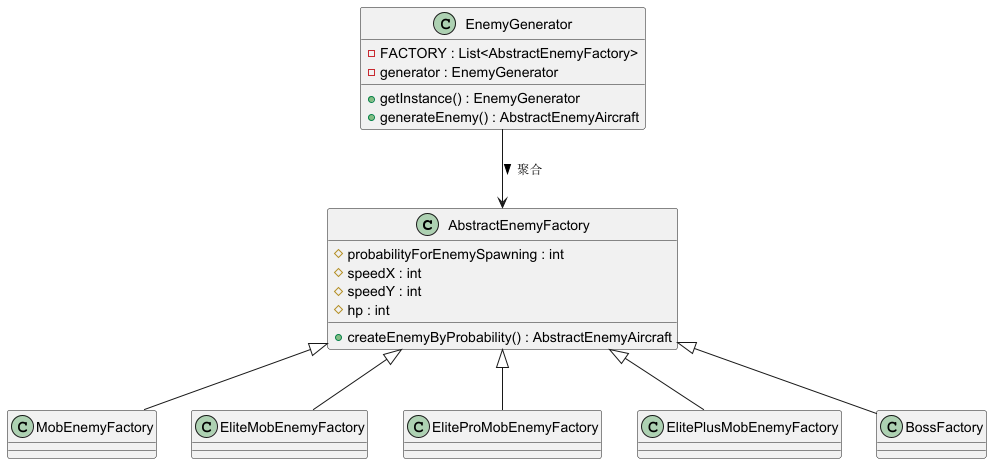

The diagram above was rendered by PlantUML. Its source (embedded in the PNG):
@startuml

class AbstractEnemyFactory {
    # probabilityForEnemySpawning : int
    # speedX : int
    # speedY : int
    # hp : int
    + createEnemyByProbability() : AbstractEnemyAircraft
}


class EnemyGenerator {
    - FACTORY : List<AbstractEnemyFactory>
    - generator : EnemyGenerator
    + getInstance() : EnemyGenerator
    + generateEnemy() : AbstractEnemyAircraft
}


AbstractEnemyFactory <|-- MobEnemyFactory
AbstractEnemyFactory <|-- EliteMobEnemyFactory
AbstractEnemyFactory <|-- EliteProMobEnemyFactory
AbstractEnemyFactory <|-- ElitePlusMobEnemyFactory
AbstractEnemyFactory <|-- BossFactory

EnemyGenerator --> AbstractEnemyFactory : 聚合 >


@enduml